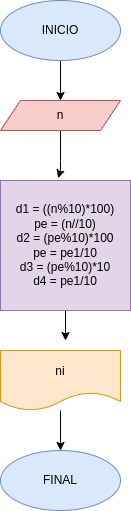

The diagram above was exported from draw.io. Its source (the exported page's mxGraphModel, read from the mxfile embedded in the PNG):
<mxGraphModel dx="482" dy="303" grid="1" gridSize="10" guides="1" tooltips="1" connect="1" arrows="1" fold="1" page="1" pageScale="1" pageWidth="827" pageHeight="1169" math="0" shadow="0">
  <root>
    <mxCell id="0" />
    <mxCell id="1" parent="0" />
    <mxCell id="2" style="edgeStyle=none;html=1;entryX=0.5;entryY=0;entryDx=0;entryDy=0;" edge="1" parent="1" source="3" target="5">
      <mxGeometry relative="1" as="geometry" />
    </mxCell>
    <mxCell id="3" value="INICIO" style="ellipse;whiteSpace=wrap;html=1;fillColor=#dae8fc;strokeColor=#6c8ebf;" vertex="1" parent="1">
      <mxGeometry x="180" width="120" height="60" as="geometry" />
    </mxCell>
    <mxCell id="4" style="edgeStyle=none;html=1;entryX=0.444;entryY=-0.018;entryDx=0;entryDy=0;entryPerimeter=0;" edge="1" parent="1" source="5" target="7">
      <mxGeometry relative="1" as="geometry">
        <Array as="points">
          <mxPoint x="240" y="170" />
        </Array>
      </mxGeometry>
    </mxCell>
    <mxCell id="5" value="n" style="shape=parallelogram;perimeter=parallelogramPerimeter;whiteSpace=wrap;html=1;fixedSize=1;fillColor=#f8cecc;strokeColor=#b85450;" vertex="1" parent="1">
      <mxGeometry x="180" y="100" width="120" height="30" as="geometry" />
    </mxCell>
    <mxCell id="6" style="edgeStyle=none;html=1;" edge="1" parent="1" source="7">
      <mxGeometry relative="1" as="geometry">
        <mxPoint x="245" y="339.9999999999999" as="targetPoint" />
      </mxGeometry>
    </mxCell>
    <mxCell id="7" value="d1 = ((n%10)*100)&lt;br&gt;pe = (n//10)&lt;br&gt;d2 = (pe%10)*100&lt;br&gt;pe = pe1/10&lt;br&gt;d3 = (pe%10)*10&lt;br&gt;d4 = pe1/10" style="whiteSpace=wrap;html=1;aspect=fixed;fillColor=#e1d5e7;strokeColor=#9673a6;" vertex="1" parent="1">
      <mxGeometry x="180" y="180" width="130" height="130" as="geometry" />
    </mxCell>
    <mxCell id="8" style="edgeStyle=none;html=1;entryX=0.5;entryY=0;entryDx=0;entryDy=0;" edge="1" parent="1" source="9" target="10">
      <mxGeometry relative="1" as="geometry" />
    </mxCell>
    <mxCell id="9" value="ni" style="shape=document;whiteSpace=wrap;html=1;boundedLbl=1;fillColor=#ffe6cc;strokeColor=#d79b00;" vertex="1" parent="1">
      <mxGeometry x="180" y="350" width="120" height="60" as="geometry" />
    </mxCell>
    <mxCell id="10" value="FINAL" style="ellipse;whiteSpace=wrap;html=1;fillColor=#dae8fc;strokeColor=#6c8ebf;" vertex="1" parent="1">
      <mxGeometry x="180" y="450" width="120" height="60" as="geometry" />
    </mxCell>
  </root>
</mxGraphModel>